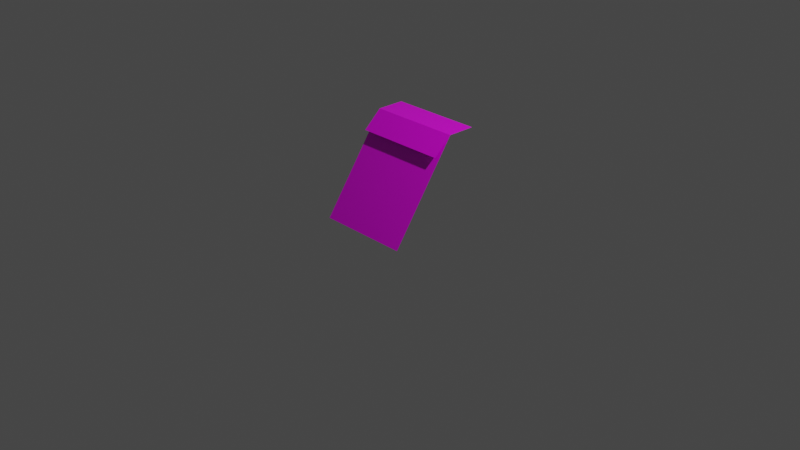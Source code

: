 # Source: ladera.blend  (saved by Blender 2.91.10; exported with 4.5.12 LTS)
import bpy
from mathutils import Matrix  # noqa: F401  (used for matrix-valued properties, if any)

bpy.ops.wm.read_factory_settings(use_empty=True)
scene = bpy.context.scene
scene.name = 'Scene'

# ---- collections
col_collection = bpy.data.collections.new('Collection'); scene.collection.children.link(col_collection)

# ---- images (referenced by path relative to the original .blend; pixels are not part of the script)
import os
ASSET_DIR = os.environ.get("B2B_ASSET_DIR", "")  # directory of the original .blend (textures are referenced by path, not embedded)
HERE = os.path.dirname(os.path.abspath(__file__))  # packed textures are extracted next to this script under _unpacked/

def load_image(name, relpath, width, height, colorspace="sRGB"):
    """Load a texture the original file referenced (path relative to the .blend, or extracted next to this script)."""
    p = next((c for c in (os.path.join(HERE, relpath), os.path.join(ASSET_DIR, relpath)) if relpath and os.path.exists(c)), "")
    if p:
        img = bpy.data.images.load(p, check_existing=True)
        img.name = name
    else:  # same state as the original file: an image datablock whose file is absent (Cycles renders it pink)
        img = bpy.data.images.new(name, width, height)
        img.source = "FILE"
        img.filepath = "//" + (relpath or name)
    img.colorspace_settings.name = colorspace
    return img
img_testtileset_png = load_image('testTileSet.png', 'testTileSet.png', 1024, 1024, 'sRGB')

# ---- materials (node trees are filled in below, after node groups)
mat_material = bpy.data.materials.new('Material')
mat_material.alpha_threshold = 0.0
mat_material.use_transparent_shadow = False
mat_material.line_color = (0.0, 0.0, 0.0, 1.0)

# ---- material node trees
mat_material.use_nodes = True; mat_material.node_tree.nodes.clear()
_N = mat_material.node_tree.nodes; _L = mat_material.node_tree.links
n0 = _N.new('ShaderNodeOutputMaterial'); n0.name = 'Material Output'; n0.location = (300, 300)
n1 = _N.new('ShaderNodeBsdfPrincipled'); n1.name = 'Principled BSDF'; n1.location = (10, 300)
n1.distribution = 'GGX'
n1.subsurface_method = 'BURLEY'
n1.inputs[2].default_value = 0.4
n1.inputs[3].default_value = 1.45
n1.inputs[27].default_value = (0.0, 0.0, 0.0, 1.0)
n1.inputs[28].default_value = 1.0
n2 = _N.new('ShaderNodeTexImage'); n2.name = 'Image Texture'; n2.location = (-346, 214)
n2.image = img_testtileset_png
n2.extension = 'EXTEND'
_L.new(n1.outputs[0], n0.inputs[0])
_L.new(n2.outputs[0], n1.inputs[0])
n0.is_active_output = True

# ---- world
world_world = bpy.data.worlds.new('World'); scene.world = world_world
world_world.use_nodes = True; world_world.node_tree.nodes.clear()
_N = world_world.node_tree.nodes; _L = world_world.node_tree.links
n0 = _N.new('ShaderNodeOutputWorld'); n0.name = 'World Output'; n0.location = (300, 300)
n1 = _N.new('ShaderNodeBackground'); n1.name = 'Background'; n1.location = (10, 300)
n1.inputs[0].default_value = (0.05088, 0.05088, 0.05088, 1.0)
_L.new(n1.outputs[0], n0.inputs[0])
n0.is_active_output = True
world_world.color = (0.05088, 0.05088, 0.05088)
world_world.use_sun_shadow = False
world_world.sun_shadow_jitter_overblur = 0.0

# ---- cameras
cam_camera = bpy.data.cameras.new('Camera')
cam_camera.clip_end = 100.0
cam_camera.ortho_scale = 7.314

# ---- lights
light_light = bpy.data.lights.new('Light', 'POINT')
light_light.transmission_factor = 0.0
light_light.energy = 1000.0
light_light.shadow_soft_size = 0.1
light_light.shadow_maximum_resolution = 0.006
light_light.use_absolute_resolution = True

# ---- meshes
me_cube = bpy.data.meshes.new('Cube')
me_cube.from_pydata([(0.5, 0.5, 1.0), (0.5, 0.2, 1.0), (0.5, -0.5, 0.0), (-0.5, 0.5, 1.0), (-0.5, 0.2, 1.0), (-0.5, -0.5, 0.0), (0.5, -1.49e-08, 0.82), (-0.5, -1.49e-08, 0.82)], [], [(0, 3, 4, 1), (2, 1, 4, 5), (4, 7, 6, 1)])
_uv = me_cube.uv_layers.new(name='UVMap')
_uv.uv.foreach_set('vector', [2.98e-08, 0.3335, 1.0, 0.3335, 1.0, 0.4496, 0.0, 0.4496, 0.0, 0.3319, 0.0, 0.0003074, 1.0, 0.0003074, 1.0, 0.3319, 1.0, 0.9421, 1.0, 0.8234, 0.0, 0.8234, 0.0, 0.9421])
me_cube.materials.append(mat_material)
me_cube.use_remesh_preserve_volume = False
me_cube.use_remesh_preserve_attributes = False
me_cube.use_mirror_vertex_groups = False
me_cube.update()

# ---- objects
ob_cube = bpy.data.objects.new('Cube', me_cube)
ob_light = bpy.data.objects.new('Light', light_light)
ob_camera = bpy.data.objects.new('Camera', cam_camera)

# ---- transforms, parenting, visibility, modifiers, constraints
ob_cube.location = (0.0, 0.0, 0.0)
ob_cube.lock_rotations_4d = False
ob_cube.empty_display_type = 'ARROWS'
ob_cube.lineart.crease_threshold = 0.0
ob_light.location = (4.076, 1.005, 5.904)
ob_light.rotation_euler = (0.6503, 0.05522, 1.866)
ob_light.lock_rotations_4d = False
ob_light.empty_display_type = 'ARROWS'
ob_light.color = (0.0, 0.0, 0.0, 0.0)
ob_light.lineart.crease_threshold = 0.0
ob_camera.location = (7.359, -6.926, 4.958)
ob_camera.rotation_euler = (1.109, 0.0, 0.8149)
ob_camera.lock_rotations_4d = False
ob_camera.empty_display_type = 'ARROWS'
ob_camera.color = (0.0, 0.0, 0.0, 0.0)
ob_camera.display_type = 'WIRE'
ob_camera.lineart.crease_threshold = 0.0

# ---- collection membership
col_collection.objects.link(ob_cube)
col_collection.objects.link(ob_light)
col_collection.objects.link(ob_camera)

# ---- scene / render settings (as saved in the file)
scene.camera = ob_camera
scene.frame_start = 1; scene.frame_end = 250; scene.frame_set(1)
scene.render.engine = 'BLENDER_EEVEE_NEXT'
scene.cycles.use_denoising = False
scene.cycles.samples = 128
scene.cycles.sampling_pattern = 'TABULATED_SOBOL'
scene.cycles.use_adaptive_sampling = False
scene.cycles.use_light_tree = False
scene.view_settings.view_transform = 'Filmic'
bpy.context.view_layer.update()
